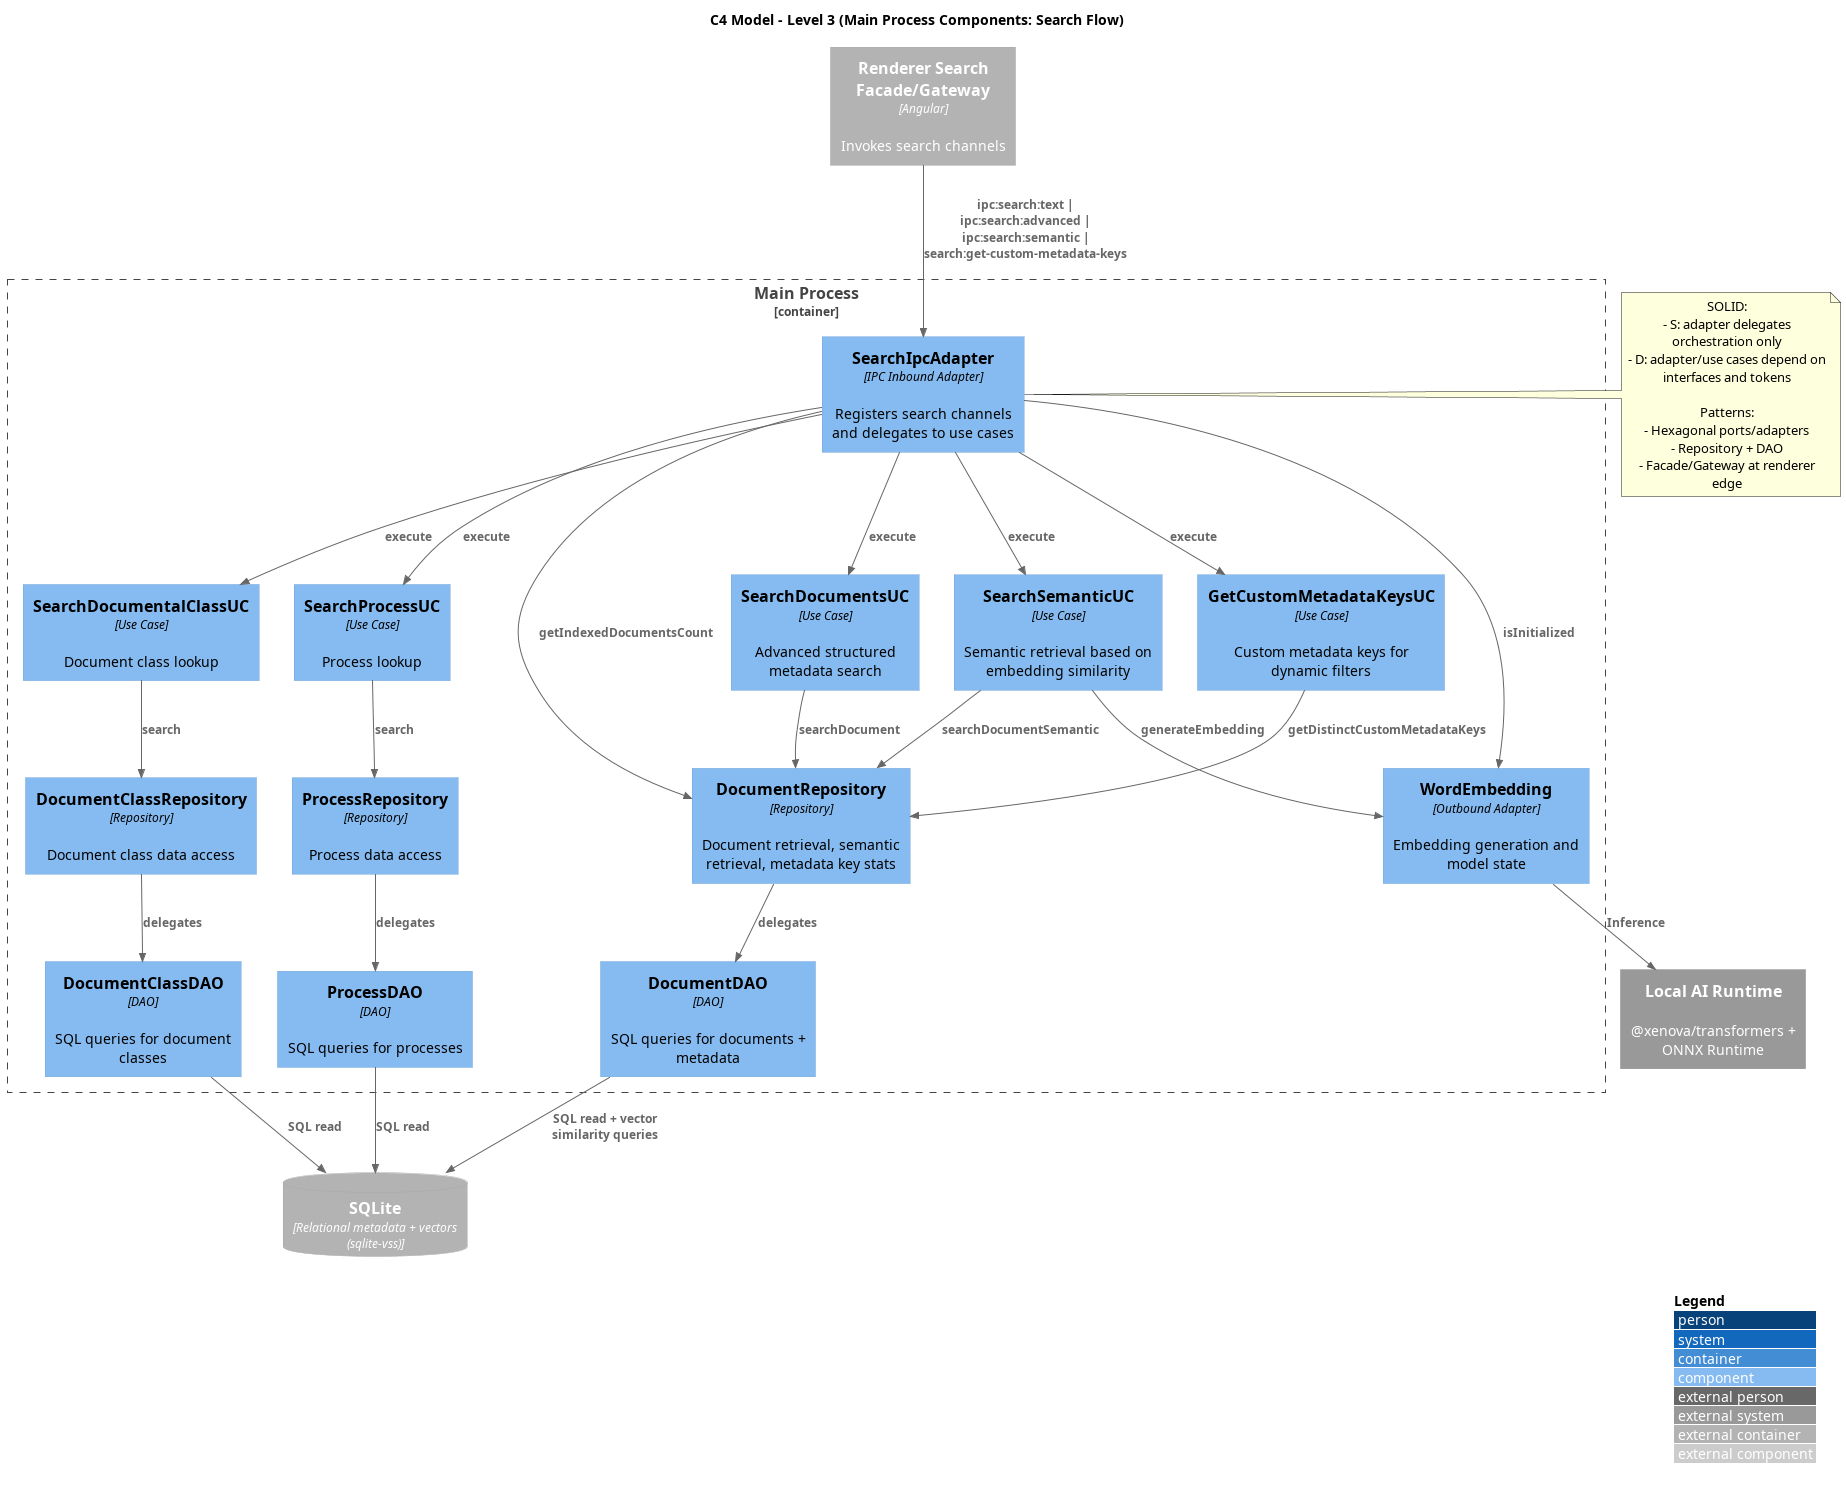

The diagram above was rendered by PlantUML. Its source (embedded in the PNG):
@startuml C3_Main_Search_Flow
!includeurl https://raw.githubusercontent.com/plantuml-stdlib/C4-PlantUML/master/C4_Component.puml

title C4 Model - Level 3 (Main Process Components: Search Flow)

LAYOUT_WITH_LEGEND()

Container_Boundary(main_container, "Main Process") {
  Component(search_ipc, "SearchIpcAdapter", "IPC Inbound Adapter", "Registers search channels and delegates to use cases")

  Component(search_docs_uc, "SearchDocumentsUC", "Use Case", "Advanced structured metadata search")
  Component(search_semantic_uc, "SearchSemanticUC", "Use Case", "Semantic retrieval based on embedding similarity")
  Component(search_class_uc, "SearchDocumentalClassUC", "Use Case", "Document class lookup")
  Component(search_process_uc, "SearchProcessUC", "Use Case", "Process lookup")
  Component(custom_keys_uc, "GetCustomMetadataKeysUC", "Use Case", "Custom metadata keys for dynamic filters")

  Component(doc_repo, "DocumentRepository", "Repository", "Document retrieval, semantic retrieval, metadata key stats")
  Component(doc_class_repo, "DocumentClassRepository", "Repository", "Document class data access")
  Component(doc_class_dao, "DocumentClassDAO", "DAO", "SQL queries for document classes")
  
  Component(process_repo, "ProcessRepository", "Repository", "Process data access")
  Component(process_dao, "ProcessDAO", "DAO", "SQL queries for processes")
  Component(word_embedding, "WordEmbedding", "Outbound Adapter", "Embedding generation and model state")
  Component(doc_dao, "DocumentDAO", "DAO", "SQL queries for documents + metadata")
}

Container_Ext(renderer, "Renderer Search Facade/Gateway", "Angular", "Invokes search channels")
ContainerDb_Ext(sqlite, "SQLite", "Relational metadata + vectors (sqlite-vss)")
System_Ext(ai_runtime, "Local AI Runtime", "@xenova/transformers + ONNX Runtime")

Rel(renderer, search_ipc, "ipc:search:text | ipc:search:advanced | ipc:search:semantic | search:get-custom-metadata-keys")

Rel(search_ipc, search_docs_uc, "execute")
Rel(search_ipc, search_semantic_uc, "execute")
Rel(search_ipc, search_class_uc, "execute")
Rel(search_ipc, search_process_uc, "execute")
Rel(search_ipc, custom_keys_uc, "execute")
Rel(search_ipc, word_embedding, "isInitialized")
Rel(search_ipc, doc_repo, "getIndexedDocumentsCount")

Rel(search_docs_uc, doc_repo, "searchDocument")
Rel(search_semantic_uc, word_embedding, "generateEmbedding")
Rel(search_semantic_uc, doc_repo, "searchDocumentSemantic")
Rel(search_class_uc, doc_class_repo, "search")
Rel(search_process_uc, process_repo, "search")
Rel(process_repo, process_dao, "delegates")
Rel(doc_class_repo, doc_class_dao, "delegates")
Rel(custom_keys_uc, doc_repo, "getDistinctCustomMetadataKeys")

Rel(doc_repo, doc_dao, "delegates")
Rel(doc_dao, sqlite, "SQL read + vector similarity queries")
Rel(word_embedding, ai_runtime, "Inference")
Rel(doc_class_dao, sqlite, "SQL read")
Rel(process_dao, sqlite, "SQL read")

note right of search_ipc
SOLID:
- S: adapter delegates orchestration only
- D: adapter/use cases depend on interfaces and tokens

Patterns:
- Hexagonal ports/adapters
- Repository + DAO
- Facade/Gateway at renderer edge
end note

@enduml